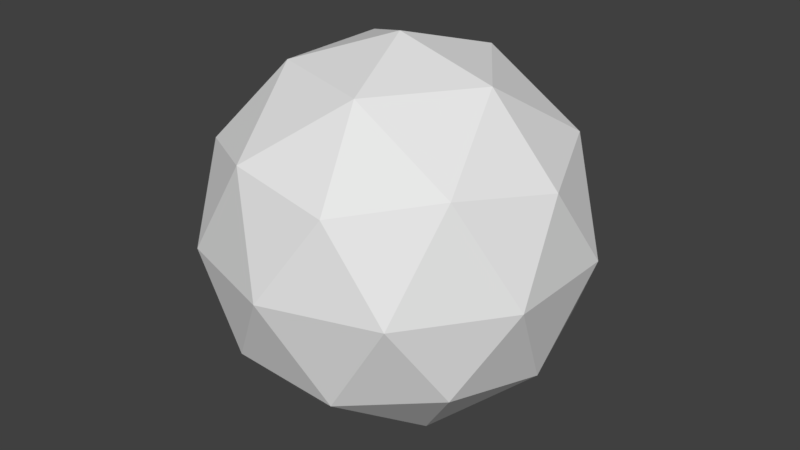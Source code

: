 # Source: inverseNormalCube.blend  (saved by Blender 2.79.0; exported with 4.5.12 LTS)
import bpy
from mathutils import Matrix  # noqa: F401  (used for matrix-valued properties, if any)

bpy.ops.wm.read_factory_settings(use_empty=True)
scene = bpy.context.scene
scene.name = 'Scene'

# ---- collections
col_collection_1 = bpy.data.collections.new('Collection 1'); scene.collection.children.link(col_collection_1)

# ---- world
world_world = bpy.data.worlds.new('World'); scene.world = world_world
world_world.color = (0.05088, 0.05088, 0.05088)
world_world.use_sun_shadow = False
world_world.sun_shadow_jitter_overblur = 0.0
world_world.cycles.sampling_method = 'MANUAL'

# ---- meshes
me_icosphere = bpy.data.meshes.new('Icosphere')
me_icosphere.from_pydata([(0.0, 0.0, -1.0), (0.7236, -0.5257, -0.4472), (-0.2764, -0.8506, -0.4472), (-0.8944, 0.0, -0.4472), (-0.2764, 0.8506, -0.4472), (0.7236, 0.5257, -0.4472), (0.2764, -0.8506, 0.4472), (-0.7236, -0.5257, 0.4472), (-0.7236, 0.5257, 0.4472), (0.2764, 0.8506, 0.4472), (0.8944, 0.0, 0.4472), (0.0, 0.0, 1.0), (-0.1625, -0.5, -0.8507), (0.4253, -0.309, -0.8507), (0.2629, -0.809, -0.5257), (0.8506, 0.0, -0.5257), (0.4253, 0.309, -0.8507), (-0.5257, 0.0, -0.8507), (-0.6882, -0.5, -0.5257), (-0.1625, 0.5, -0.8507), (-0.6882, 0.5, -0.5257), (0.2629, 0.809, -0.5257), (0.9511, -0.309, 0.0), (0.9511, 0.309, 0.0), (0.0, -1.0, 0.0), (0.5878, -0.809, 0.0), (-0.9511, -0.309, 0.0), (-0.5878, -0.809, 0.0), (-0.5878, 0.809, 0.0), (-0.9511, 0.309, 0.0), (0.5878, 0.809, 0.0), (0.0, 1.0, 0.0), (0.6882, -0.5, 0.5257), (-0.2629, -0.809, 0.5257), (-0.8506, 0.0, 0.5257), (-0.2629, 0.809, 0.5257), (0.6882, 0.5, 0.5257), (0.1625, -0.5, 0.8507), (0.5257, 0.0, 0.8507), (-0.4253, -0.309, 0.8507), (-0.4253, 0.309, 0.8507), (0.1625, 0.5, 0.8507)], [], [(0, 12, 13), (1, 15, 13), (0, 17, 12), (0, 19, 17), (0, 16, 19), (1, 22, 15), (2, 24, 14), (3, 26, 18), (4, 28, 20), (5, 30, 21), (1, 25, 22), (2, 27, 24), (3, 29, 26), (4, 31, 28), (5, 23, 30), (6, 37, 32), (7, 39, 33), (8, 40, 34), (9, 41, 35), (10, 38, 36), (38, 11, 41), (38, 41, 36), (36, 41, 9), (41, 11, 40), (41, 40, 35), (35, 40, 8), (40, 11, 39), (40, 39, 34), (34, 39, 7), (39, 11, 37), (39, 37, 33), (33, 37, 6), (37, 11, 38), (37, 38, 32), (32, 38, 10), (23, 10, 36), (23, 36, 30), (30, 36, 9), (31, 9, 35), (31, 35, 28), (28, 35, 8), (29, 8, 34), (29, 34, 26), (26, 34, 7), (27, 7, 33), (27, 33, 24), (24, 33, 6), (25, 6, 32), (25, 32, 22), (22, 32, 10), (30, 9, 31), (30, 31, 21), (21, 31, 4), (28, 8, 29), (28, 29, 20), (20, 29, 3), (26, 7, 27), (26, 27, 18), (18, 27, 2), (24, 6, 25), (24, 25, 14), (14, 25, 1), (22, 10, 23), (22, 23, 15), (15, 23, 5), (16, 5, 21), (16, 21, 19), (19, 21, 4), (19, 4, 20), (19, 20, 17), (17, 20, 3), (17, 3, 18), (17, 18, 12), (12, 18, 2), (15, 5, 16), (15, 16, 13), (13, 16, 0), (12, 2, 14), (12, 14, 13), (13, 14, 1)])
_uv = me_icosphere.uv_layers.new(name='UVMap')
_uv.uv.foreach_set('vector', [0.5799, 0.8441, 0.535, 1.0, 0.4502, 0.8576, 0.3311, 0.8441, 0.3789, 0.6807, 0.4502, 0.8576, 0.5799, 0.8441, 0.6623, 0.9111, 0.535, 1.0, 0.5799, 0.8441, 0.6561, 0.7138, 0.6623, 0.9111, 0.5799, 0.8441, 0.5251, 0.6807, 0.6561, 0.7138, 0.4436, 0.4429, 0.559, 0.371, 0.5427, 0.5369, 0.743, 0.6905, 0.6634, 0.8169, 0.6623, 0.6194, 0.9915, 0.7028, 0.9396, 0.8637, 0.8728, 0.6834, 0.1082, 0.4429, 0.09549, 0.2684, 0.2236, 0.371, 0.8058, 0.4603, 0.8688, 0.3196, 0.9322, 0.4603, 0.4436, 0.4429, 0.4309, 0.2684, 0.559, 0.371, 0.743, 0.6905, 0.7935, 0.8565, 0.6634, 0.8169, 0.3262, 0.2684, 0.2236, 0.1659, 0.3354, 0.1025, 0.1082, 0.4429, 0.0, 0.371, 0.09549, 0.2684, 0.8058, 0.4603, 0.7227, 0.3268, 0.8688, 0.3196, 0.4436, 0.094, 0.5427, 1.78e-07, 0.559, 0.1659, 0.1273, 0.9937, 0.1939, 0.8562, 0.2537, 1.0, 0.0, 0.6928, 0.1191, 0.6793, 0.04775, 0.8562, 0.9193, 0.1536, 0.8705, 0.0, 1.0, 0.08251, 0.6708, 0.1659, 0.7244, 0.00724, 0.7895, 0.1465, 0.3311, 0.6258, 0.2487, 0.6928, 0.2039, 0.5369, 0.7244, 0.00724, 0.8705, 0.0, 0.7895, 0.1465, 0.7895, 0.1465, 0.8705, 0.0, 0.9193, 0.1536, 0.2039, 0.5369, 0.2487, 0.6928, 0.1191, 0.6793, 0.2039, 0.5369, 0.1191, 0.6793, 0.05771, 0.5369, 0.05771, 0.5369, 0.1191, 0.6793, 0.0, 0.6928, 0.1191, 0.6793, 0.2487, 0.6928, 0.1939, 0.8562, 0.1191, 0.6793, 0.1939, 0.8562, 0.04775, 0.8562, 0.04775, 0.8562, 0.1939, 0.8562, 0.1273, 0.9937, 0.1939, 0.8562, 0.2487, 0.6928, 0.325, 0.8231, 0.1939, 0.8562, 0.325, 0.8231, 0.2537, 1.0, 0.4045, 0.0, 0.5427, 1.78e-07, 0.4436, 0.094, 0.325, 0.8231, 0.2487, 0.6928, 0.3311, 0.6258, 0.5427, 1.78e-07, 0.6708, 0.1025, 0.559, 0.1659, 0.559, 0.1659, 0.6708, 0.1025, 0.6616, 0.2684, 0.7227, 0.3268, 0.6708, 0.1659, 0.7895, 0.1465, 0.7227, 0.3268, 0.7895, 0.1465, 0.8688, 0.3196, 0.8688, 0.3196, 0.7895, 0.1465, 0.9193, 0.1536, 0.9989, 0.28, 0.9193, 0.1536, 1.0, 0.08251, 0.0, 0.371, 9.416e-07, 0.1659, 0.09549, 0.2684, 0.09549, 0.2684, 9.416e-07, 0.1659, 0.1082, 0.094, 0.2236, 0.1659, 0.1082, 0.094, 0.2073, 0.0, 0.2236, 0.1659, 0.2073, 0.0, 0.3354, 0.1025, 0.01711, 1.0, 0.04775, 0.8562, 0.1273, 0.9937, 0.7935, 0.8565, 0.8565, 0.9972, 0.7301, 0.9972, 0.7935, 0.8565, 0.7301, 0.9972, 0.6634, 0.8169, 0.3354, 0.1659, 0.4045, 0.0, 0.4436, 0.094, 0.4309, 0.2684, 0.4436, 0.094, 0.559, 0.1659, 0.4309, 0.2684, 0.559, 0.1659, 0.559, 0.371, 0.559, 0.371, 0.559, 0.1659, 0.6616, 0.2684, 0.8688, 0.3196, 0.9193, 0.1536, 0.9989, 0.28, 0.8688, 0.3196, 0.9989, 0.28, 0.9322, 0.4603, 0.0691, 0.5369, 0.0, 0.371, 0.1082, 0.4429, 0.09549, 0.2684, 0.1082, 0.094, 0.2236, 0.1659, 0.09549, 0.2684, 0.2236, 0.1659, 0.2236, 0.371, 0.2236, 0.371, 0.2236, 0.1659, 0.3262, 0.2684, 0.9396, 0.8637, 0.8565, 0.9972, 0.7935, 0.8565, 0.9396, 0.8637, 0.7935, 0.8565, 0.8728, 0.6834, 0.8728, 0.6834, 0.7935, 0.8565, 0.743, 0.6905, 0.3354, 0.1659, 0.4436, 0.094, 0.4309, 0.2684, 0.3354, 0.1659, 0.4309, 0.2684, 0.3354, 0.371, 0.3354, 0.371, 0.4309, 0.2684, 0.4436, 0.4429, 0.559, 0.371, 0.6616, 0.2684, 0.6708, 0.4344, 0.559, 0.371, 0.6708, 0.4344, 0.5427, 0.5369, 0.3789, 0.6807, 0.3483, 0.5369, 0.4585, 0.5432, 0.5251, 0.6807, 0.4585, 0.5432, 0.5848, 0.5369, 0.5251, 0.6807, 0.5848, 0.5369, 0.6561, 0.7138, 0.2073, 0.5369, 0.0691, 0.5369, 0.1082, 0.4429, 0.2073, 0.5369, 0.1082, 0.4429, 0.2236, 0.371, 0.2073, 0.5369, 0.2236, 0.371, 0.3354, 0.4344, 0.3354, 0.4344, 0.2236, 0.371, 0.3262, 0.2684, 0.9379, 0.5441, 0.9915, 0.7028, 0.8728, 0.6834, 0.9379, 0.5441, 0.8728, 0.6834, 0.7918, 0.5369, 0.7918, 0.5369, 0.8728, 0.6834, 0.743, 0.6905, 0.3789, 0.6807, 0.4585, 0.5432, 0.5251, 0.6807, 0.3789, 0.6807, 0.5251, 0.6807, 0.4502, 0.8576, 0.4502, 0.8576, 0.5251, 0.6807, 0.5799, 0.8441, 0.7918, 0.5369, 0.743, 0.6905, 0.6623, 0.6194, 0.535, 1.0, 0.3889, 1.0, 0.4502, 0.8576, 0.4502, 0.8576, 0.3889, 1.0, 0.3311, 0.8441])
me_icosphere.use_remesh_preserve_volume = False
me_icosphere.use_remesh_preserve_attributes = False
me_icosphere.use_mirror_vertex_groups = False
me_icosphere.update()

# ---- objects
ob_icosphere = bpy.data.objects.new('Icosphere', me_icosphere)

# ---- transforms, parenting, visibility, modifiers, constraints
ob_icosphere.location = (0.0, 0.0, 0.0)
ob_icosphere.lineart.crease_threshold = 0.0

# ---- collection membership
col_collection_1.objects.link(ob_icosphere)

# ---- scene / render settings (as saved in the file)
scene.frame_start = 1; scene.frame_end = 250; scene.frame_set(1)
scene.render.engine = 'BLENDER_EEVEE_NEXT'
scene.render.resolution_percentage = 50
scene.render.dither_intensity = 0.0
scene.cycles.use_denoising = False
scene.cycles.samples = 128
scene.cycles.sampling_pattern = 'TABULATED_SOBOL'
scene.cycles.use_adaptive_sampling = False
scene.cycles.use_light_tree = False
scene.cycles.blur_glossy = 0.0
scene.cycles.sample_clamp_indirect = 0.0
scene.view_settings.view_transform = 'Standard'
bpy.context.view_layer.update()

# ---- added for rendering (the .blend has no active camera and no usable light): camera, sun
cam_auto = bpy.data.cameras.new('AutoCamera')
cam_auto.lens = 50.0
cam_auto.sensor_width = 36.0
cam_auto.clip_end = 1000.0
ob_auto_camera = bpy.data.objects.new('AutoCamera', cam_auto)
scene.collection.objects.link(ob_auto_camera)
ob_auto_camera.location = (3.15365, -3.78438, 2.52292)
ob_auto_camera.rotation_euler = (1.09748, -7.21219e-08, 0.694738)
scene.camera = ob_auto_camera
light_auto_sun = bpy.data.lights.new('AutoSun', 'SUN')
light_auto_sun.energy = 3.0
light_auto_sun.angle = 0.0523599
ob_auto_sun = bpy.data.objects.new('AutoSun', light_auto_sun)
scene.collection.objects.link(ob_auto_sun)
ob_auto_sun.rotation_euler = (0.872665, 0.174533, 0.523599)
bpy.context.view_layer.update()
